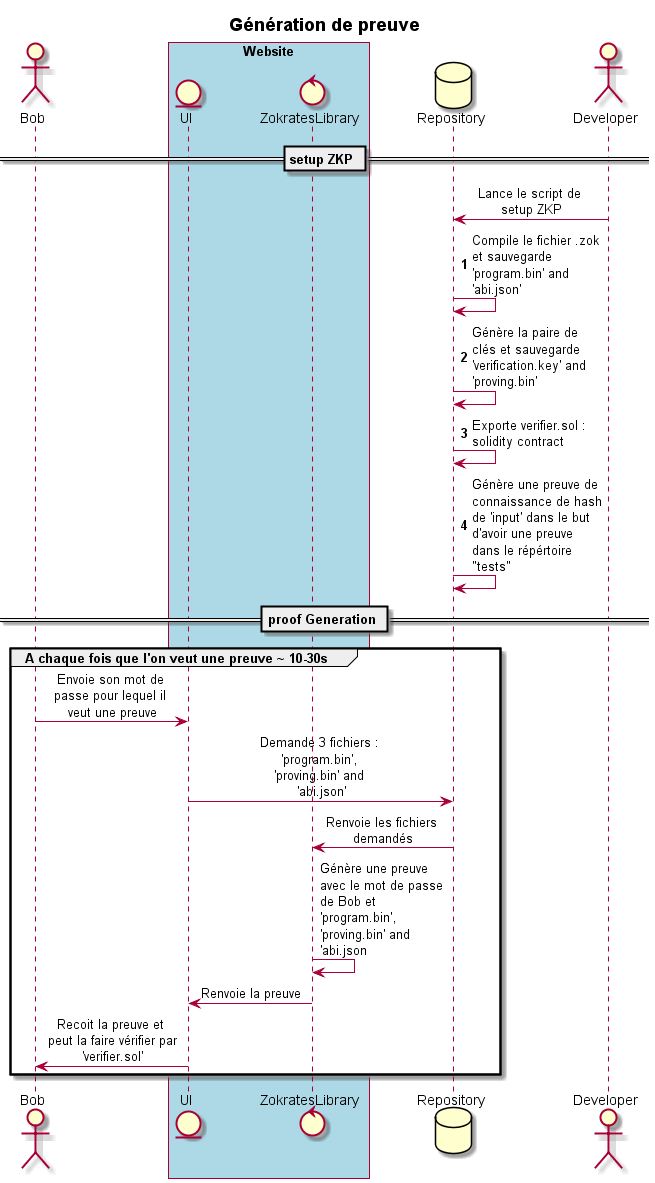

The diagram above was rendered by PlantUML. Its source (embedded in the PNG):
@startuml proofGeneration
title **Génération de preuve**
skinparam sequenceMessageAlign center
skinparam maxMessageSize 130
actor Bob
box "Website" #LightBlue
entity UI
control ZokratesLibrary
end box
database Repository
actor Developer

== setup ZKP ==
Developer -> Repository: Lance le script de setup ZKP
autonumber
Repository-> Repository : Compile le fichier .zok et sauvegarde 'program.bin' and 'abi.json'
Repository -> Repository: Génère la paire de clés et sauvegarde 'verification.key' and 'proving.bin'
Repository -> Repository: Exporte verifier.sol : solidity contract
Repository-> Repository: Génère une preuve de connaissance de hash de 'input' dans le but d'avoir une preuve dans le répértoire "tests"
autonumber stop
== proof Generation ==
group A chaque fois que l'on veut une preuve ~ 10-30s
Bob -> UI: Envoie son mot de passe pour lequel il veut une preuve
UI-> Repository: Demande 3 fichiers : 'program.bin', 'proving.bin' and 'abi.json'
Repository-> ZokratesLibrary: Renvoie les fichiers demandés
ZokratesLibrary -> ZokratesLibrary: Génère une preuve avec le mot de passe de Bob et 'program.bin', 'proving.bin' and 'abi.json
ZokratesLibrary -> UI : Renvoie la preuve
UI -> Bob: Recoit la preuve et peut la faire vérifier par 'verifier.sol'
end

@enduml